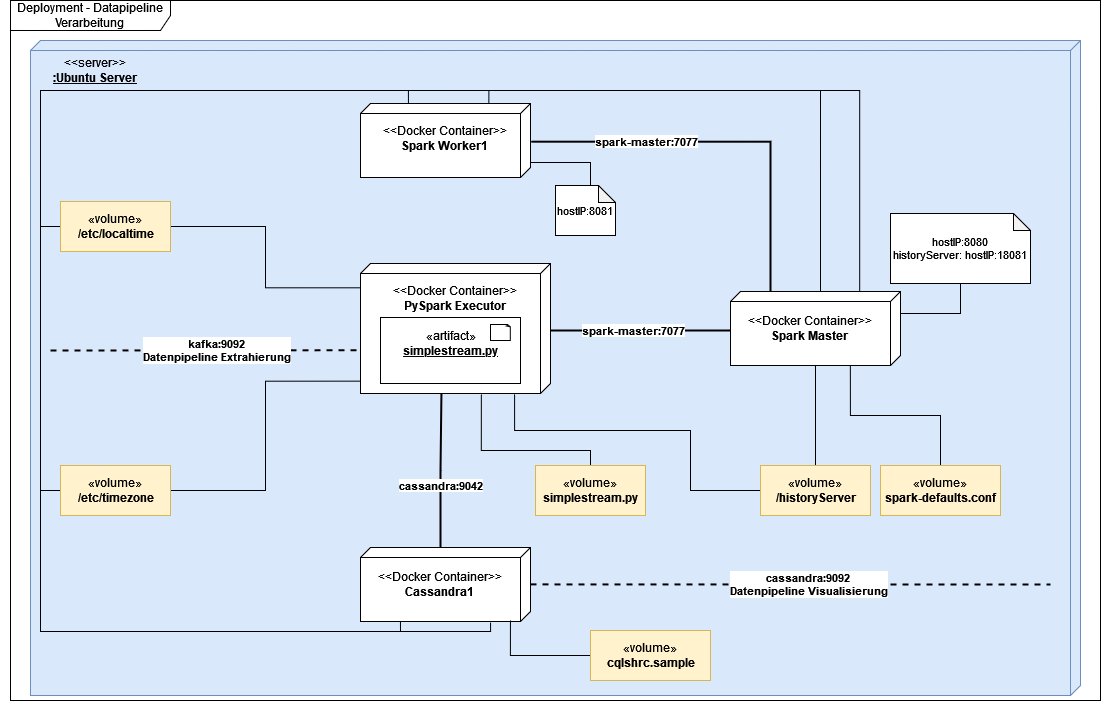

The diagram above was exported from draw.io. Its source (the exported page's mxGraphModel, read from the mxfile embedded in the PNG):
<mxGraphModel dx="1422" dy="752" grid="1" gridSize="10" guides="1" tooltips="1" connect="1" arrows="1" fold="1" page="1" pageScale="1" pageWidth="1169" pageHeight="827" math="0" shadow="0">
  <root>
    <mxCell id="0" />
    <mxCell id="1" parent="0" />
    <mxCell id="2tncuWJlyWpHc-_5S1pS-1" value="" style="verticalAlign=top;align=left;spacingTop=8;spacingLeft=2;spacingRight=12;shape=cube;size=10;direction=south;fontStyle=4;html=1;fillColor=#dae8fc;strokeColor=#6c8ebf;" parent="1" vertex="1">
      <mxGeometry x="30" y="40" width="1050" height="655" as="geometry" />
    </mxCell>
    <mxCell id="c0wSZLmQYII18mLE_aEQ-1" value="&lt;div&gt;&amp;lt;&amp;lt;server&amp;gt;&amp;gt;&lt;/div&gt;&lt;div&gt;&lt;u&gt;&lt;b&gt;:Ubuntu Server&lt;/b&gt;&lt;/u&gt;&lt;br&gt;&lt;/div&gt;" style="text;html=1;strokeColor=none;fillColor=none;align=center;verticalAlign=middle;whiteSpace=wrap;rounded=0;" parent="1" vertex="1">
      <mxGeometry y="40" width="190" height="60" as="geometry" />
    </mxCell>
    <mxCell id="qw3myfKxPilSC7fSZURU-17" style="edgeStyle=orthogonalEdgeStyle;rounded=0;orthogonalLoop=1;jettySize=auto;html=1;entryX=1;entryY=0.574;entryDx=0;entryDy=0;entryPerimeter=0;strokeWidth=2;fontSize=11;endArrow=none;endFill=0;" parent="1" source="iKosqE-ot3FPHIOQiiwH-2" target="TZ_3uW-1C6cjade-lBzq-1" edge="1">
      <mxGeometry relative="1" as="geometry">
        <Array as="points">
          <mxPoint x="440" y="470" />
          <mxPoint x="441" y="470" />
        </Array>
      </mxGeometry>
    </mxCell>
    <mxCell id="JlGqFEq65tF9i0Jx5Xq2-6" value="&lt;b&gt;cassandra:9042&lt;/b&gt;" style="edgeLabel;html=1;align=center;verticalAlign=middle;resizable=0;points=[];fontSize=11;" parent="qw3myfKxPilSC7fSZURU-17" connectable="0" vertex="1">
      <mxGeometry x="-0.1845" y="1" relative="1" as="geometry">
        <mxPoint as="offset" />
      </mxGeometry>
    </mxCell>
    <mxCell id="iKosqE-ot3FPHIOQiiwH-2" value="" style="verticalAlign=top;align=center;spacingTop=8;spacingLeft=2;spacingRight=12;shape=cube;size=10;direction=south;fontStyle=4;html=1;" parent="1" vertex="1">
      <mxGeometry x="360" y="547" width="170" height="74" as="geometry" />
    </mxCell>
    <mxCell id="iKosqE-ot3FPHIOQiiwH-3" value="" style="verticalAlign=top;align=center;spacingTop=8;spacingLeft=2;spacingRight=12;shape=cube;size=10;direction=south;fontStyle=4;html=1;" parent="1" vertex="1">
      <mxGeometry x="360" y="103" width="170" height="74" as="geometry" />
    </mxCell>
    <mxCell id="qw3myfKxPilSC7fSZURU-14" style="edgeStyle=orthogonalEdgeStyle;rounded=0;orthogonalLoop=1;jettySize=auto;html=1;strokeWidth=2;fontSize=11;endArrow=none;endFill=0;" parent="1" source="iKosqE-ot3FPHIOQiiwH-1" target="TZ_3uW-1C6cjade-lBzq-1" edge="1">
      <mxGeometry relative="1" as="geometry">
        <Array as="points">
          <mxPoint x="590" y="330" />
          <mxPoint x="590" y="330" />
        </Array>
      </mxGeometry>
    </mxCell>
    <mxCell id="JlGqFEq65tF9i0Jx5Xq2-5" value="&lt;b&gt;spark-master:7077&lt;/b&gt;" style="edgeLabel;html=1;align=center;verticalAlign=middle;resizable=0;points=[];fontSize=11;" parent="qw3myfKxPilSC7fSZURU-14" connectable="0" vertex="1">
      <mxGeometry x="0.0926" y="-1" relative="1" as="geometry">
        <mxPoint as="offset" />
      </mxGeometry>
    </mxCell>
    <mxCell id="7bL8NvNN8tG43WW7vrer-8" style="edgeStyle=orthogonalEdgeStyle;rounded=0;orthogonalLoop=1;jettySize=auto;html=1;entryX=0.75;entryY=0;entryDx=0;entryDy=0;strokeWidth=1;fontSize=11;endArrow=none;endFill=0;" parent="1" source="iKosqE-ot3FPHIOQiiwH-1" target="7bL8NvNN8tG43WW7vrer-5" edge="1">
      <mxGeometry relative="1" as="geometry">
        <Array as="points">
          <mxPoint x="815" y="465" />
        </Array>
      </mxGeometry>
    </mxCell>
    <mxCell id="iKosqE-ot3FPHIOQiiwH-1" value="" style="verticalAlign=top;align=center;spacingTop=8;spacingLeft=2;spacingRight=12;shape=cube;size=10;direction=south;fontStyle=4;html=1;" parent="1" vertex="1">
      <mxGeometry x="730" y="291" width="170" height="74" as="geometry" />
    </mxCell>
    <mxCell id="TZ_3uW-1C6cjade-lBzq-1" value="" style="verticalAlign=top;align=center;spacingTop=8;spacingLeft=2;spacingRight=12;shape=cube;size=10;direction=south;fontStyle=4;html=1;" parent="1" vertex="1">
      <mxGeometry x="360" y="263" width="190" height="130" as="geometry" />
    </mxCell>
    <mxCell id="TZ_3uW-1C6cjade-lBzq-2" value="&lt;div&gt;&amp;lt;&amp;lt;Docker Container&amp;gt;&amp;gt;&lt;/div&gt;&lt;div&gt;&lt;b&gt;PySpark Executor&lt;/b&gt;&lt;br&gt;&lt;/div&gt;" style="text;html=1;strokeColor=none;fillColor=none;align=center;verticalAlign=middle;whiteSpace=wrap;rounded=0;" parent="1" vertex="1">
      <mxGeometry x="385" y="283" width="140" height="30" as="geometry" />
    </mxCell>
    <mxCell id="TZ_3uW-1C6cjade-lBzq-3" value="&lt;div&gt;«artifact»&lt;/div&gt;&lt;div&gt;&lt;u&gt;&lt;b&gt;simplestream.py&lt;/b&gt;&lt;/u&gt;&lt;br&gt;&lt;/div&gt;&lt;div&gt;&lt;br&gt;&lt;/div&gt;" style="html=1;" parent="1" vertex="1">
      <mxGeometry x="380" y="317" width="140" height="66" as="geometry" />
    </mxCell>
    <mxCell id="TZ_3uW-1C6cjade-lBzq-4" value="" style="whiteSpace=wrap;html=1;shape=mxgraph.basic.document" parent="1" vertex="1">
      <mxGeometry x="490" y="324" width="20" height="16" as="geometry" />
    </mxCell>
    <mxCell id="JnJn-57Aa6t5m9k-H27q-1" value="&lt;div&gt;&amp;lt;&amp;lt;Docker Container&amp;gt;&amp;gt;&lt;/div&gt;&lt;div&gt;&lt;b&gt;Cassandra1&lt;/b&gt;&lt;br&gt;&lt;/div&gt;" style="text;html=1;strokeColor=none;fillColor=none;align=center;verticalAlign=middle;whiteSpace=wrap;rounded=0;" parent="1" vertex="1">
      <mxGeometry x="370" y="569" width="140" height="30" as="geometry" />
    </mxCell>
    <mxCell id="qw3myfKxPilSC7fSZURU-16" style="edgeStyle=orthogonalEdgeStyle;rounded=0;orthogonalLoop=1;jettySize=auto;html=1;strokeWidth=2;fontSize=11;endArrow=none;endFill=0;exitX=0.516;exitY=-0.004;exitDx=0;exitDy=0;exitPerimeter=0;entryX=0.002;entryY=0.764;entryDx=0;entryDy=0;entryPerimeter=0;" parent="1" source="iKosqE-ot3FPHIOQiiwH-3" target="iKosqE-ot3FPHIOQiiwH-1" edge="1">
      <mxGeometry relative="1" as="geometry">
        <mxPoint x="770" y="312" as="targetPoint" />
        <Array as="points">
          <mxPoint x="770" y="141" />
          <mxPoint x="770" y="290" />
          <mxPoint x="770" y="290" />
        </Array>
      </mxGeometry>
    </mxCell>
    <mxCell id="qw3myfKxPilSC7fSZURU-21" value="&lt;b&gt;spark-master:7077&lt;/b&gt;" style="edgeLabel;html=1;align=center;verticalAlign=middle;resizable=0;points=[];fontSize=11;" parent="qw3myfKxPilSC7fSZURU-16" connectable="0" vertex="1">
      <mxGeometry x="-0.3163" relative="1" as="geometry">
        <mxPoint x="-18" y="-1" as="offset" />
      </mxGeometry>
    </mxCell>
    <mxCell id="JnJn-57Aa6t5m9k-H27q-2" value="&lt;div&gt;&amp;lt;&amp;lt;Docker Container&amp;gt;&amp;gt;&lt;/div&gt;&lt;div&gt;&lt;b&gt;Spark Worker1&lt;br&gt;&lt;/b&gt;&lt;/div&gt;" style="text;html=1;strokeColor=none;fillColor=none;align=center;verticalAlign=middle;whiteSpace=wrap;rounded=0;" parent="1" vertex="1">
      <mxGeometry x="375" y="123" width="140" height="30" as="geometry" />
    </mxCell>
    <mxCell id="JnJn-57Aa6t5m9k-H27q-3" value="&lt;div&gt;&amp;lt;&amp;lt;Docker Container&amp;gt;&amp;gt;&lt;/div&gt;&lt;div&gt;&lt;b&gt;Spark Master&lt;br&gt;&lt;/b&gt;&lt;/div&gt;" style="text;html=1;strokeColor=none;fillColor=none;align=center;verticalAlign=middle;whiteSpace=wrap;rounded=0;" parent="1" vertex="1">
      <mxGeometry x="740" y="313" width="140" height="30" as="geometry" />
    </mxCell>
    <mxCell id="6QXuZgyYaVzfmj-_UX5R-1" value="&lt;div&gt;Deployment - Datapipeline&lt;/div&gt;&lt;div&gt;Verarbeitung&lt;br&gt;&lt;/div&gt;" style="shape=umlFrame;whiteSpace=wrap;html=1;width=160;height=30;" parent="1" vertex="1">
      <mxGeometry x="10" width="1090" height="700" as="geometry" />
    </mxCell>
    <mxCell id="qw3myfKxPilSC7fSZURU-7" style="edgeStyle=orthogonalEdgeStyle;rounded=0;orthogonalLoop=1;jettySize=auto;html=1;entryX=-0.007;entryY=0.245;entryDx=0;entryDy=0;entryPerimeter=0;strokeWidth=1;fontSize=11;endArrow=none;endFill=0;" parent="1" source="qw3myfKxPilSC7fSZURU-1" target="iKosqE-ot3FPHIOQiiwH-3" edge="1">
      <mxGeometry relative="1" as="geometry">
        <Array as="points">
          <mxPoint x="40" y="490" />
          <mxPoint x="40" y="90" />
          <mxPoint x="488" y="90" />
        </Array>
      </mxGeometry>
    </mxCell>
    <mxCell id="qw3myfKxPilSC7fSZURU-11" style="edgeStyle=orthogonalEdgeStyle;rounded=0;orthogonalLoop=1;jettySize=auto;html=1;entryX=1.014;entryY=0.235;entryDx=0;entryDy=0;entryPerimeter=0;strokeWidth=1;fontSize=11;endArrow=none;endFill=0;" parent="1" source="qw3myfKxPilSC7fSZURU-1" target="iKosqE-ot3FPHIOQiiwH-2" edge="1">
      <mxGeometry relative="1" as="geometry">
        <Array as="points">
          <mxPoint x="40" y="490" />
          <mxPoint x="40" y="631" />
          <mxPoint x="490" y="631" />
        </Array>
      </mxGeometry>
    </mxCell>
    <mxCell id="qw3myfKxPilSC7fSZURU-19" style="edgeStyle=orthogonalEdgeStyle;rounded=0;orthogonalLoop=1;jettySize=auto;html=1;entryX=0.905;entryY=0.996;entryDx=0;entryDy=0;entryPerimeter=0;strokeWidth=1;fontSize=11;endArrow=none;endFill=0;" parent="1" source="qw3myfKxPilSC7fSZURU-1" target="TZ_3uW-1C6cjade-lBzq-1" edge="1">
      <mxGeometry relative="1" as="geometry" />
    </mxCell>
    <mxCell id="7bL8NvNN8tG43WW7vrer-4" style="edgeStyle=orthogonalEdgeStyle;rounded=0;orthogonalLoop=1;jettySize=auto;html=1;entryX=-0.007;entryY=0.24;entryDx=0;entryDy=0;entryPerimeter=0;strokeWidth=1;fontSize=11;endArrow=none;endFill=0;" parent="1" source="qw3myfKxPilSC7fSZURU-1" target="iKosqE-ot3FPHIOQiiwH-1" edge="1">
      <mxGeometry relative="1" as="geometry">
        <Array as="points">
          <mxPoint x="40" y="490" />
          <mxPoint x="40" y="90" />
          <mxPoint x="859" y="90" />
        </Array>
      </mxGeometry>
    </mxCell>
    <mxCell id="qw3myfKxPilSC7fSZURU-1" value="«volume»&lt;br&gt;&lt;b&gt;/etc/timezone&lt;/b&gt;" style="html=1;fillColor=#fff2cc;strokeColor=#d6b656;" parent="1" vertex="1">
      <mxGeometry x="60" y="465" width="110" height="50" as="geometry" />
    </mxCell>
    <mxCell id="qw3myfKxPilSC7fSZURU-6" style="edgeStyle=orthogonalEdgeStyle;rounded=0;orthogonalLoop=1;jettySize=auto;html=1;entryX=0;entryY=0.718;entryDx=0;entryDy=0;entryPerimeter=0;strokeWidth=1;fontSize=11;endArrow=none;endFill=0;" parent="1" source="qw3myfKxPilSC7fSZURU-2" target="iKosqE-ot3FPHIOQiiwH-3" edge="1">
      <mxGeometry relative="1" as="geometry">
        <Array as="points">
          <mxPoint x="40" y="226" />
          <mxPoint x="40" y="90" />
          <mxPoint x="408" y="90" />
        </Array>
      </mxGeometry>
    </mxCell>
    <mxCell id="qw3myfKxPilSC7fSZURU-10" style="edgeStyle=orthogonalEdgeStyle;rounded=0;orthogonalLoop=1;jettySize=auto;html=1;entryX=1;entryY=0.765;entryDx=0;entryDy=0;entryPerimeter=0;strokeWidth=1;fontSize=11;endArrow=none;endFill=0;" parent="1" source="qw3myfKxPilSC7fSZURU-2" target="iKosqE-ot3FPHIOQiiwH-2" edge="1">
      <mxGeometry relative="1" as="geometry">
        <Array as="points">
          <mxPoint x="40" y="226" />
          <mxPoint x="40" y="631" />
          <mxPoint x="400" y="631" />
        </Array>
      </mxGeometry>
    </mxCell>
    <mxCell id="qw3myfKxPilSC7fSZURU-18" style="edgeStyle=orthogonalEdgeStyle;rounded=0;orthogonalLoop=1;jettySize=auto;html=1;entryX=0.187;entryY=1;entryDx=0;entryDy=0;entryPerimeter=0;strokeWidth=1;fontSize=11;endArrow=none;endFill=0;" parent="1" source="qw3myfKxPilSC7fSZURU-2" target="TZ_3uW-1C6cjade-lBzq-1" edge="1">
      <mxGeometry relative="1" as="geometry" />
    </mxCell>
    <mxCell id="7bL8NvNN8tG43WW7vrer-3" style="edgeStyle=orthogonalEdgeStyle;rounded=0;orthogonalLoop=1;jettySize=auto;html=1;entryX=0;entryY=0;entryDx=0;entryDy=80;entryPerimeter=0;strokeWidth=1;fontSize=11;endArrow=none;endFill=0;" parent="1" source="qw3myfKxPilSC7fSZURU-2" target="iKosqE-ot3FPHIOQiiwH-1" edge="1">
      <mxGeometry relative="1" as="geometry">
        <Array as="points">
          <mxPoint x="40" y="226" />
          <mxPoint x="40" y="90" />
          <mxPoint x="820" y="90" />
        </Array>
      </mxGeometry>
    </mxCell>
    <mxCell id="qw3myfKxPilSC7fSZURU-2" value="«volume»&lt;br&gt;&lt;b&gt;/etc/localtime&lt;/b&gt;" style="html=1;fillColor=#fff2cc;strokeColor=#d6b656;" parent="1" vertex="1">
      <mxGeometry x="60" y="201" width="110" height="50" as="geometry" />
    </mxCell>
    <mxCell id="e2_u3OqPHJzKuav5DwyS-1" style="edgeStyle=orthogonalEdgeStyle;rounded=0;orthogonalLoop=1;jettySize=auto;html=1;entryX=0;entryY=0;entryDx=37;entryDy=0;entryPerimeter=0;strokeWidth=1;fontSize=11;endArrow=none;endFill=0;" parent="1" source="e2_u3OqPHJzKuav5DwyS-2" edge="1">
      <mxGeometry relative="1" as="geometry">
        <mxPoint x="530" y="123" as="targetPoint" />
        <Array as="points">
          <mxPoint x="590" y="162" />
          <mxPoint x="530" y="162" />
        </Array>
      </mxGeometry>
    </mxCell>
    <mxCell id="e2_u3OqPHJzKuav5DwyS-2" value="&lt;div style=&quot;font-size: 11px;&quot;&gt;&lt;font style=&quot;font-size: 11px;&quot;&gt;hostIP:8081&lt;br&gt;&lt;/font&gt;&lt;/div&gt;" style="shape=note;whiteSpace=wrap;html=1;backgroundOutline=1;darkOpacity=0.05;size=17;" parent="1" vertex="1">
      <mxGeometry x="555" y="185" width="60" height="50" as="geometry" />
    </mxCell>
    <mxCell id="JlGqFEq65tF9i0Jx5Xq2-1" style="edgeStyle=orthogonalEdgeStyle;rounded=0;orthogonalLoop=1;jettySize=auto;html=1;entryX=0;entryY=0;entryDx=37;entryDy=0;entryPerimeter=0;strokeWidth=1;fontSize=11;endArrow=none;endFill=0;" parent="1" source="JlGqFEq65tF9i0Jx5Xq2-2" edge="1">
      <mxGeometry relative="1" as="geometry">
        <mxPoint x="900" y="313" as="targetPoint" />
        <Array as="points">
          <mxPoint x="960" y="313" />
        </Array>
      </mxGeometry>
    </mxCell>
    <mxCell id="JlGqFEq65tF9i0Jx5Xq2-2" value="&lt;div style=&quot;font-size: 11px;&quot;&gt;&lt;font style=&quot;font-size: 11px;&quot;&gt;hostIP:8080&lt;/font&gt;&lt;/div&gt;&lt;div style=&quot;font-size: 11px;&quot;&gt;&lt;font style=&quot;font-size: 11px;&quot;&gt;historyServer: hostIP:18081&lt;br&gt;&lt;/font&gt;&lt;/div&gt;" style="shape=note;whiteSpace=wrap;html=1;backgroundOutline=1;darkOpacity=0.05;size=17;" parent="1" vertex="1">
      <mxGeometry x="890" y="213" width="140" height="70" as="geometry" />
    </mxCell>
    <mxCell id="JlGqFEq65tF9i0Jx5Xq2-4" style="edgeStyle=orthogonalEdgeStyle;rounded=0;orthogonalLoop=1;jettySize=auto;html=1;entryX=1.006;entryY=0.364;entryDx=0;entryDy=0;entryPerimeter=0;strokeWidth=1;fontSize=11;endArrow=none;endFill=0;" parent="1" source="JlGqFEq65tF9i0Jx5Xq2-3" target="TZ_3uW-1C6cjade-lBzq-1" edge="1">
      <mxGeometry relative="1" as="geometry">
        <Array as="points">
          <mxPoint x="590" y="450" />
          <mxPoint x="481" y="450" />
        </Array>
      </mxGeometry>
    </mxCell>
    <mxCell id="JlGqFEq65tF9i0Jx5Xq2-3" value="«volume»&lt;br&gt;&lt;b&gt;simplestream.py&lt;/b&gt;" style="html=1;fillColor=#fff2cc;strokeColor=#d6b656;" parent="1" vertex="1">
      <mxGeometry x="535" y="465" width="110" height="50" as="geometry" />
    </mxCell>
    <mxCell id="JlGqFEq65tF9i0Jx5Xq2-7" value="" style="endArrow=none;dashed=1;html=1;rounded=0;strokeWidth=2;fontSize=11;entryX=0.667;entryY=0.996;entryDx=0;entryDy=0;entryPerimeter=0;" parent="1" target="TZ_3uW-1C6cjade-lBzq-1" edge="1">
      <mxGeometry width="50" height="50" relative="1" as="geometry">
        <mxPoint x="50" y="350" as="sourcePoint" />
        <mxPoint x="60" y="303" as="targetPoint" />
      </mxGeometry>
    </mxCell>
    <mxCell id="erX5sIQndRONIJBmAOMW-1" value="&lt;b&gt;kafka:9092&lt;br&gt;Datenpipeline Extrahierung&lt;/b&gt;" style="edgeLabel;html=1;align=center;verticalAlign=middle;resizable=0;points=[];fontSize=11;" parent="JlGqFEq65tF9i0Jx5Xq2-7" connectable="0" vertex="1">
      <mxGeometry x="0.0691" relative="1" as="geometry">
        <mxPoint as="offset" />
      </mxGeometry>
    </mxCell>
    <mxCell id="7bL8NvNN8tG43WW7vrer-1" value="" style="endArrow=none;dashed=1;html=1;rounded=0;strokeWidth=2;fontSize=11;" parent="1" edge="1">
      <mxGeometry width="50" height="50" relative="1" as="geometry">
        <mxPoint x="530" y="583.8699999999999" as="sourcePoint" />
        <mxPoint x="1050" y="584" as="targetPoint" />
      </mxGeometry>
    </mxCell>
    <mxCell id="7bL8NvNN8tG43WW7vrer-2" value="&lt;b&gt;cassandra:9092&lt;br&gt;Datenpipeline Visualisierung&lt;br&gt;&lt;/b&gt;" style="edgeLabel;html=1;align=center;verticalAlign=middle;resizable=0;points=[];fontSize=11;" parent="7bL8NvNN8tG43WW7vrer-1" connectable="0" vertex="1">
      <mxGeometry x="0.0691" relative="1" as="geometry">
        <mxPoint as="offset" />
      </mxGeometry>
    </mxCell>
    <mxCell id="7bL8NvNN8tG43WW7vrer-6" style="edgeStyle=orthogonalEdgeStyle;rounded=0;orthogonalLoop=1;jettySize=auto;html=1;entryX=1.006;entryY=0.189;entryDx=0;entryDy=0;entryPerimeter=0;strokeWidth=1;fontSize=11;endArrow=none;endFill=0;" parent="1" source="7bL8NvNN8tG43WW7vrer-5" target="TZ_3uW-1C6cjade-lBzq-1" edge="1">
      <mxGeometry relative="1" as="geometry">
        <Array as="points">
          <mxPoint x="690" y="490" />
          <mxPoint x="690" y="430" />
          <mxPoint x="514" y="430" />
        </Array>
      </mxGeometry>
    </mxCell>
    <mxCell id="7bL8NvNN8tG43WW7vrer-5" value="«volume»&lt;br&gt;&lt;b&gt;/historyServer&lt;/b&gt;" style="html=1;fillColor=#fff2cc;strokeColor=#d6b656;" parent="1" vertex="1">
      <mxGeometry x="760" y="465" width="110" height="50" as="geometry" />
    </mxCell>
    <mxCell id="70o-DB2tEVRrYrz98oib-2" style="edgeStyle=orthogonalEdgeStyle;rounded=0;orthogonalLoop=1;jettySize=auto;html=1;entryX=0.992;entryY=0.295;entryDx=0;entryDy=0;entryPerimeter=0;strokeWidth=1;fontSize=11;endArrow=none;endFill=0;" parent="1" source="70o-DB2tEVRrYrz98oib-1" target="iKosqE-ot3FPHIOQiiwH-1" edge="1">
      <mxGeometry relative="1" as="geometry" />
    </mxCell>
    <mxCell id="70o-DB2tEVRrYrz98oib-1" value="«volume»&lt;br&gt;&lt;b&gt;spark-defaults.conf&lt;/b&gt;" style="html=1;fillColor=#fff2cc;strokeColor=#d6b656;" parent="1" vertex="1">
      <mxGeometry x="880" y="465" width="120" height="50" as="geometry" />
    </mxCell>
    <mxCell id="70o-DB2tEVRrYrz98oib-4" style="edgeStyle=orthogonalEdgeStyle;rounded=0;orthogonalLoop=1;jettySize=auto;html=1;entryX=0.986;entryY=0.118;entryDx=0;entryDy=0;entryPerimeter=0;strokeWidth=1;fontSize=11;endArrow=none;endFill=0;" parent="1" source="70o-DB2tEVRrYrz98oib-3" target="iKosqE-ot3FPHIOQiiwH-2" edge="1">
      <mxGeometry relative="1" as="geometry" />
    </mxCell>
    <mxCell id="70o-DB2tEVRrYrz98oib-3" value="«volume»&lt;br&gt;&lt;b&gt;cqlshrc.sample&lt;/b&gt;" style="html=1;fillColor=#fff2cc;strokeColor=#d6b656;" parent="1" vertex="1">
      <mxGeometry x="590" y="630" width="120" height="50" as="geometry" />
    </mxCell>
  </root>
</mxGraphModel>